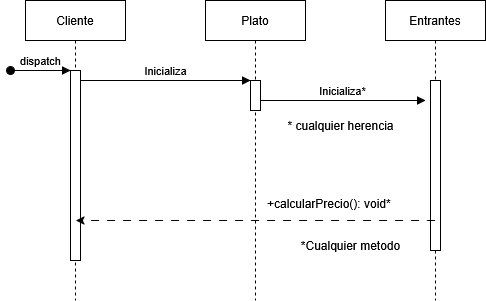

The diagram above was exported from draw.io. Its source (the exported page's mxGraphModel, read from the mxfile embedded in the PNG):
<mxGraphModel dx="1426" dy="758" grid="1" gridSize="10" guides="1" tooltips="1" connect="1" arrows="1" fold="1" page="1" pageScale="1" pageWidth="850" pageHeight="1100" math="0" shadow="0">
  <root>
    <mxCell id="0" />
    <mxCell id="1" parent="0" />
    <mxCell id="aM9ryv3xv72pqoxQDRHE-1" value="Cliente" style="shape=umlLifeline;perimeter=lifelinePerimeter;whiteSpace=wrap;html=1;container=0;dropTarget=0;collapsible=0;recursiveResize=0;outlineConnect=0;portConstraint=eastwest;newEdgeStyle={&quot;edgeStyle&quot;:&quot;elbowEdgeStyle&quot;,&quot;elbow&quot;:&quot;vertical&quot;,&quot;curved&quot;:0,&quot;rounded&quot;:0};" parent="1" vertex="1">
      <mxGeometry x="40" y="40" width="100" height="300" as="geometry" />
    </mxCell>
    <mxCell id="aM9ryv3xv72pqoxQDRHE-2" value="" style="html=1;points=[];perimeter=orthogonalPerimeter;outlineConnect=0;targetShapes=umlLifeline;portConstraint=eastwest;newEdgeStyle={&quot;edgeStyle&quot;:&quot;elbowEdgeStyle&quot;,&quot;elbow&quot;:&quot;vertical&quot;,&quot;curved&quot;:0,&quot;rounded&quot;:0};" parent="aM9ryv3xv72pqoxQDRHE-1" vertex="1">
      <mxGeometry x="45" y="70" width="10" height="190" as="geometry" />
    </mxCell>
    <mxCell id="aM9ryv3xv72pqoxQDRHE-3" value="dispatch" style="html=1;verticalAlign=bottom;startArrow=oval;endArrow=block;startSize=8;edgeStyle=elbowEdgeStyle;elbow=vertical;curved=0;rounded=0;" parent="aM9ryv3xv72pqoxQDRHE-1" target="aM9ryv3xv72pqoxQDRHE-2" edge="1">
      <mxGeometry relative="1" as="geometry">
        <mxPoint x="-15" y="70" as="sourcePoint" />
      </mxGeometry>
    </mxCell>
    <mxCell id="aM9ryv3xv72pqoxQDRHE-5" value="Plato" style="shape=umlLifeline;perimeter=lifelinePerimeter;whiteSpace=wrap;html=1;container=0;dropTarget=0;collapsible=0;recursiveResize=0;outlineConnect=0;portConstraint=eastwest;newEdgeStyle={&quot;edgeStyle&quot;:&quot;elbowEdgeStyle&quot;,&quot;elbow&quot;:&quot;vertical&quot;,&quot;curved&quot;:0,&quot;rounded&quot;:0};" parent="1" vertex="1">
      <mxGeometry x="220" y="40" width="100" height="300" as="geometry" />
    </mxCell>
    <mxCell id="aM9ryv3xv72pqoxQDRHE-6" value="" style="html=1;points=[];perimeter=orthogonalPerimeter;outlineConnect=0;targetShapes=umlLifeline;portConstraint=eastwest;newEdgeStyle={&quot;edgeStyle&quot;:&quot;elbowEdgeStyle&quot;,&quot;elbow&quot;:&quot;vertical&quot;,&quot;curved&quot;:0,&quot;rounded&quot;:0};" parent="aM9ryv3xv72pqoxQDRHE-5" vertex="1">
      <mxGeometry x="45" y="80" width="10" height="30" as="geometry" />
    </mxCell>
    <mxCell id="aM9ryv3xv72pqoxQDRHE-7" value="Inicializa" style="html=1;verticalAlign=bottom;endArrow=block;edgeStyle=elbowEdgeStyle;elbow=horizontal;curved=0;rounded=0;" parent="1" source="aM9ryv3xv72pqoxQDRHE-2" target="aM9ryv3xv72pqoxQDRHE-6" edge="1">
      <mxGeometry x="-0.002" relative="1" as="geometry">
        <mxPoint x="195" y="130" as="sourcePoint" />
        <Array as="points">
          <mxPoint x="180" y="120" />
        </Array>
        <mxPoint as="offset" />
      </mxGeometry>
    </mxCell>
    <mxCell id="1UT5I-X85jMianSaDvs9-2" value="Entrantes" style="shape=umlLifeline;perimeter=lifelinePerimeter;whiteSpace=wrap;html=1;container=0;dropTarget=0;collapsible=0;recursiveResize=0;outlineConnect=0;portConstraint=eastwest;newEdgeStyle={&quot;edgeStyle&quot;:&quot;elbowEdgeStyle&quot;,&quot;elbow&quot;:&quot;vertical&quot;,&quot;curved&quot;:0,&quot;rounded&quot;:0};" parent="1" vertex="1">
      <mxGeometry x="400" y="40" width="100" height="300" as="geometry" />
    </mxCell>
    <mxCell id="1UT5I-X85jMianSaDvs9-3" value="" style="html=1;points=[];perimeter=orthogonalPerimeter;outlineConnect=0;targetShapes=umlLifeline;portConstraint=eastwest;newEdgeStyle={&quot;edgeStyle&quot;:&quot;elbowEdgeStyle&quot;,&quot;elbow&quot;:&quot;vertical&quot;,&quot;curved&quot;:0,&quot;rounded&quot;:0};" parent="1UT5I-X85jMianSaDvs9-2" vertex="1">
      <mxGeometry x="45" y="80" width="10" height="170" as="geometry" />
    </mxCell>
    <mxCell id="1UT5I-X85jMianSaDvs9-6" value="Inicializa*" style="html=1;verticalAlign=bottom;endArrow=block;edgeStyle=elbowEdgeStyle;elbow=horizontal;curved=0;rounded=0;" parent="1" source="aM9ryv3xv72pqoxQDRHE-6" edge="1">
      <mxGeometry x="-0.002" relative="1" as="geometry">
        <mxPoint x="290" y="140" as="sourcePoint" />
        <Array as="points">
          <mxPoint x="355" y="140" />
        </Array>
        <mxPoint x="440" y="140" as="targetPoint" />
        <mxPoint as="offset" />
      </mxGeometry>
    </mxCell>
    <mxCell id="1UT5I-X85jMianSaDvs9-7" value="&lt;div&gt;* cualquier herencia&lt;/div&gt;" style="text;html=1;align=center;verticalAlign=middle;resizable=0;points=[];autosize=1;strokeColor=none;fillColor=none;" parent="1" vertex="1">
      <mxGeometry x="290" y="150" width="130" height="30" as="geometry" />
    </mxCell>
    <mxCell id="1UT5I-X85jMianSaDvs9-10" value="" style="endArrow=classic;html=1;rounded=0;dashed=1;dashPattern=8 8;endFill=1;" parent="1" source="1UT5I-X85jMianSaDvs9-2" edge="1">
      <mxGeometry relative="1" as="geometry">
        <mxPoint x="220" y="260" as="sourcePoint" />
        <mxPoint x="90.5" y="260" as="targetPoint" />
      </mxGeometry>
    </mxCell>
    <mxCell id="1UT5I-X85jMianSaDvs9-12" value="*Cualquier metodo" style="text;html=1;align=center;verticalAlign=middle;resizable=0;points=[];autosize=1;strokeColor=none;fillColor=none;" parent="1" vertex="1">
      <mxGeometry x="305" y="270" width="120" height="30" as="geometry" />
    </mxCell>
    <mxCell id="jH9ck9rQKSrDTOGoz0Pw-1" value="+calcularPrecio(): void*" style="text;whiteSpace=wrap;html=1;" parent="1" vertex="1">
      <mxGeometry x="280" y="230" width="150" height="30" as="geometry" />
    </mxCell>
  </root>
</mxGraphModel>